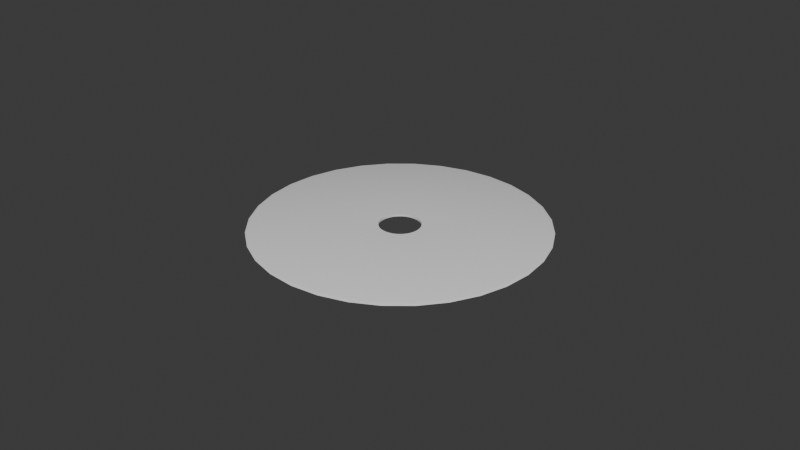 # Source: Hotel-Espir_Glass_Record.blend  (saved by Blender 4.2.66; exported with 4.5.12 LTS)
import bpy
from mathutils import Matrix  # noqa: F401  (used for matrix-valued properties, if any)

bpy.ops.wm.read_factory_settings(use_empty=True)
scene = bpy.context.scene
scene.name = 'Scene'

# ---- collections
col_collection = bpy.data.collections.new('Collection'); scene.collection.children.link(col_collection)

# ---- node groups
ng_smooth_by_angle = bpy.data.node_groups.new('Smooth by Angle', 'GeometryNodeTree')
_s = ng_smooth_by_angle.interface.new_socket(name='Mesh', in_out='OUTPUT', socket_type='NodeSocketGeometry')
_s = ng_smooth_by_angle.interface.new_socket(name='Mesh', in_out='INPUT', socket_type='NodeSocketGeometry')
_s = ng_smooth_by_angle.interface.new_socket(name='Angle', in_out='INPUT', socket_type='NodeSocketFloat')
_s.subtype = 'ANGLE'
_s.default_value = 0.5236
_s.min_value = 0.0
_s.max_value = 3.142
_s.description = 'Maximum face angle for smooth edges'
_s = ng_smooth_by_angle.interface.new_socket(name='Ignore Sharpness', in_out='INPUT', socket_type='NodeSocketBool')
_s.force_non_field = True
ng_smooth_by_angle.description = 'Set the sharpness of mesh edges based on the angle between the neighboring faces'
ng_smooth_by_angle.is_modifier = True
_N = ng_smooth_by_angle.nodes; _L = ng_smooth_by_angle.links
n0 = _N.new('GeometryNodeSetShadeSmooth'); n0.name = 'Set Shade Smooth'; n0.location = (120, -80)
n0.domain = 'EDGE'
n1 = _N.new('GeometryNodeSetShadeSmooth'); n1.name = 'Set Shade Smooth.001'; n1.location = (300, -80)
n2 = _N.new('NodeGroupOutput'); n2.name = 'Group Output'; n2.location = (480, -80)
n3 = _N.new('GeometryNodeInputMeshEdgeAngle'); n3.name = 'Edge Angle'; n3.location = (-440, -240)
n4 = _N.new('NodeGroupInput'); n4.name = 'Group Input'; n4.location = (-80, -80)
n5 = _N.new('GeometryNodeInputEdgeSmooth'); n5.name = 'Is Edge Smooth'; n5.location = (-260, -120)
n6 = _N.new('GeometryNodeInputShadeSmooth'); n6.name = 'Is Shade Smooth'; n6.location = (-440, -397)
n7 = _N.new('FunctionNodeCompare'); n7.name = 'Compare'; n7.location = (-260, -260)
n7.operation = 'LESS_EQUAL'
n7.inputs[6].default_value = (0.0, 0.0, 0.0, 0.0)
n7.inputs[7].default_value = (0.0, 0.0, 0.0, 0.0)
n8 = _N.new('FunctionNodeBooleanMath'); n8.name = 'Boolean Math.001'; n8.location = (-80, -260)
n9 = _N.new('NodeGroupInput'); n9.name = 'Group Input.001'; n9.location = (-440, -329)
n10 = _N.new('NodeGroupInput'); n10.name = 'Group Input.002'; n10.location = (-259, -189)
n11 = _N.new('FunctionNodeBooleanMath'); n11.name = 'Boolean Math'; n11.location = (-80, -149)
n11.operation = 'OR'
n12 = _N.new('FunctionNodeBooleanMath'); n12.name = 'Boolean Math.002'; n12.location = (-260, -380)
n12.operation = 'OR'
n13 = _N.new('NodeGroupInput'); n13.name = 'Group Input.003'; n13.location = (-440, -460)
_L.new(n3.outputs[0], n7.inputs[0])
_L.new(n1.outputs[0], n2.inputs[0])
_L.new(n9.outputs[1], n7.inputs[1])
_L.new(n7.outputs[0], n8.inputs[0])
_L.new(n4.outputs[0], n0.inputs[0])
_L.new(n0.outputs[0], n1.inputs[0])
_L.new(n8.outputs[0], n0.inputs[2])
_L.new(n10.outputs[2], n11.inputs[1])
_L.new(n5.outputs[0], n11.inputs[0])
_L.new(n11.outputs[0], n0.inputs[1])
_L.new(n13.outputs[2], n12.inputs[1])
_L.new(n6.outputs[0], n12.inputs[0])
_L.new(n12.outputs[0], n8.inputs[1])
n2.is_active_output = True

# ---- world
world_world = bpy.data.worlds.new('World'); scene.world = world_world
world_world.use_nodes = True; world_world.node_tree.nodes.clear()
_N = world_world.node_tree.nodes; _L = world_world.node_tree.links
n0 = _N.new('ShaderNodeOutputWorld'); n0.name = 'World Output'; n0.location = (300, 300)
n1 = _N.new('ShaderNodeBackground'); n1.name = 'Background'; n1.location = (10, 300)
n1.inputs[0].default_value = (0.05088, 0.05088, 0.05088, 1.0)
_L.new(n1.outputs[0], n0.inputs[0])
n0.is_active_output = True
world_world.color = (0.05088, 0.05088, 0.05088)
world_world.sun_shadow_jitter_overblur = 0.0

# ---- meshes
me_circle = bpy.data.meshes.new('Circle')
me_circle.from_pydata([(0.0, 0.06, 0.0), (-0.01171, 0.05885, 0.0), (-0.02296, 0.05543, 0.0), (-0.03333, 0.04989, 0.0), (-0.04243, 0.04243, 0.0), (-0.04989, 0.03333, 0.0), (-0.05543, 0.02296, 0.0), (-0.05885, 0.01171, 0.0), (-0.06, 0.0, 0.0), (-0.05885, -0.01171, 0.0), (-0.05543, -0.02296, 0.0), (-0.04989, -0.03333, 0.0), (-0.04243, -0.04243, 0.0), (-0.03333, -0.04989, 0.0), (-0.02296, -0.05543, 0.0), (-0.01171, -0.05885, 0.0), (0.0, -0.06, 0.0), (0.01171, -0.05885, 0.0), (0.02296, -0.05543, 0.0), (0.03333, -0.04989, 0.0), (0.04243, -0.04243, 0.0), (0.04989, -0.03333, 0.0), (0.05543, -0.02296, 0.0), (0.05885, -0.01171, 0.0), (0.06, 0.0, 0.0), (0.05885, 0.01171, 0.0), (0.05543, 0.02296, 0.0), (0.04989, 0.03333, 0.0), (0.04243, 0.04243, 0.0), (0.03333, 0.04989, 0.0), (0.02296, 0.05543, 0.0), (0.01171, 0.05885, 0.0), (-0.001649, 0.008291, 0.0), (-9.726e-12, 0.008453, 0.0), (-0.003235, 0.00781, 0.0), (-0.004696, 0.007029, 0.0), (-0.005977, 0.005977, 0.0), (-0.007029, 0.004696, 0.0), (-0.00781, 0.003235, 0.0), (-0.008291, 0.001649, 0.0), (-0.008453, -5.305e-12, 0.0), (-0.008291, -0.001649, 0.0), (-0.00781, -0.003235, 0.0), (-0.007029, -0.004696, 0.0), (-0.005977, -0.005977, 0.0), (-0.004696, -0.007029, 0.0), (-0.003235, -0.00781, 0.0), (-0.001649, -0.008291, 0.0), (-9.726e-12, -0.008453, 0.0), (0.001649, -0.008291, 0.0), (0.003235, -0.00781, 0.0), (0.004696, -0.007029, 0.0), (0.005977, -0.005977, 0.0), (0.007029, -0.004696, 0.0), (0.00781, -0.003235, 0.0), (0.008291, -0.001649, 0.0), (0.008453, -5.305e-12, 0.0), (0.008291, 0.001649, 0.0), (0.00781, 0.003235, 0.0), (0.007029, 0.004696, 0.0), (0.005977, 0.005977, 0.0), (0.004696, 0.007029, 0.0), (0.003235, 0.00781, 0.0), (0.001649, 0.008291, 0.0), (-0.001649, 0.008291, 0.0009077), (-9.726e-12, 0.008453, 0.0009077), (-0.003235, 0.00781, 0.0009077), (-0.004696, 0.007029, 0.0009077), (-0.005977, 0.005977, 0.0009077), (-0.007029, 0.004696, 0.0009077), (-0.00781, 0.003235, 0.0009077), (-0.008291, 0.001649, 0.0009077), (-0.008453, -5.305e-12, 0.0009077), (-0.008291, -0.001649, 0.0009077), (-0.00781, -0.003235, 0.0009077), (-0.007029, -0.004696, 0.0009077), (-0.005977, -0.005977, 0.0009077), (-0.004696, -0.007029, 0.0009077), (-0.003235, -0.00781, 0.0009077), (-0.001649, -0.008291, 0.0009077), (-9.726e-12, -0.008453, 0.0009077), (0.001649, -0.008291, 0.0009077), (0.003235, -0.00781, 0.0009077), (0.004696, -0.007029, 0.0009077), (0.005977, -0.005977, 0.0009077), (0.007029, -0.004696, 0.0009077), (0.00781, -0.003235, 0.0009077), (0.008291, -0.001649, 0.0009077), (0.008453, -5.305e-12, 0.0009077), (0.008291, 0.001649, 0.0009077), (0.00781, 0.003235, 0.0009077), (0.007029, 0.004696, 0.0009077), (0.005977, 0.005977, 0.0009077), (0.004696, 0.007029, 0.0009077), (0.003235, 0.00781, 0.0009077), (0.001649, 0.008291, 0.0009077), (-0.01139, 0.05726, 0.000647), (1.023e-11, 0.05838, 0.000647), (-0.02234, 0.05393, 0.000647), (-0.03243, 0.04854, 0.000647), (-0.04128, 0.04128, 0.000647), (-0.04854, 0.03243, 0.000647), (-0.05393, 0.02234, 0.000647), (-0.05726, 0.01139, 0.000647), (-0.05838, -1.573e-11, 0.000647), (-0.05726, -0.01139, 0.000647), (-0.05393, -0.02234, 0.000647), (-0.04854, -0.03243, 0.000647), (-0.04128, -0.04128, 0.000647), (-0.03243, -0.04854, 0.000647), (-0.02234, -0.05393, 0.000647), (-0.01139, -0.05726, 0.000647), (1.023e-11, -0.05838, 0.000647), (0.01139, -0.05726, 0.000647), (0.02234, -0.05393, 0.000647), (0.03243, -0.04854, 0.000647), (0.04128, -0.04128, 0.000647), (0.04854, -0.03243, 0.000647), (0.05393, -0.02234, 0.000647), (0.05726, -0.01139, 0.000647), (0.05838, -1.573e-11, 0.000647), (0.05726, 0.01139, 0.000647), (0.05393, 0.02234, 0.000647), (0.04854, 0.03243, 0.000647), (0.04128, 0.04128, 0.000647), (0.03243, 0.04854, 0.000647), (0.02234, 0.05393, 0.000647), (0.01139, 0.05726, 0.000647)], [], [(32, 1, 0, 33), (34, 2, 1, 32), (35, 3, 2, 34), (36, 4, 3, 35), (37, 5, 4, 36), (38, 6, 5, 37), (39, 7, 6, 38), (40, 8, 7, 39), (41, 9, 8, 40), (42, 10, 9, 41), (43, 11, 10, 42), (44, 12, 11, 43), (45, 13, 12, 44), (46, 14, 13, 45), (47, 15, 14, 46), (48, 16, 15, 47), (49, 17, 16, 48), (50, 18, 17, 49), (51, 19, 18, 50), (52, 20, 19, 51), (53, 21, 20, 52), (54, 22, 21, 53), (55, 23, 22, 54), (56, 24, 23, 55), (57, 25, 24, 56), (58, 26, 25, 57), (59, 27, 26, 58), (60, 28, 27, 59), (61, 29, 28, 60), (62, 30, 29, 61), (63, 31, 30, 62), (33, 0, 31, 63), (64, 65, 97, 96), (66, 64, 96, 98), (67, 66, 98, 99), (68, 67, 99, 100), (69, 68, 100, 101), (70, 69, 101, 102), (71, 70, 102, 103), (72, 71, 103, 104), (73, 72, 104, 105), (74, 73, 105, 106), (75, 74, 106, 107), (76, 75, 107, 108), (77, 76, 108, 109), (78, 77, 109, 110), (79, 78, 110, 111), (80, 79, 111, 112), (81, 80, 112, 113), (82, 81, 113, 114), (83, 82, 114, 115), (84, 83, 115, 116), (85, 84, 116, 117), (86, 85, 117, 118), (87, 86, 118, 119), (88, 87, 119, 120), (89, 88, 120, 121), (90, 89, 121, 122), (91, 90, 122, 123), (92, 91, 123, 124), (93, 92, 124, 125), (94, 93, 125, 126), (95, 94, 126, 127), (65, 95, 127, 97), (0, 1, 96, 97), (39, 38, 70, 71), (27, 28, 124, 123), (1, 2, 98, 96), (40, 39, 71, 72), (28, 29, 125, 124), (2, 3, 99, 98), (41, 40, 72, 73), (29, 30, 126, 125), (3, 4, 100, 99), (42, 41, 73, 74), (30, 31, 127, 126), (4, 5, 101, 100), (43, 42, 74, 75), (31, 0, 97, 127), (5, 6, 102, 101), (44, 43, 75, 76), (6, 7, 103, 102), (45, 44, 76, 77), (7, 8, 104, 103), (46, 45, 77, 78), (8, 9, 105, 104), (47, 46, 78, 79), (9, 10, 106, 105), (48, 47, 79, 80), (10, 11, 107, 106), (49, 48, 80, 81), (11, 12, 108, 107), (50, 49, 81, 82), (12, 13, 109, 108), (51, 50, 82, 83), (13, 14, 110, 109), (52, 51, 83, 84), (14, 15, 111, 110), (53, 52, 84, 85), (15, 16, 112, 111), (54, 53, 85, 86), (16, 17, 113, 112), (55, 54, 86, 87), (17, 18, 114, 113), (56, 55, 87, 88), (18, 19, 115, 114), (57, 56, 88, 89), (19, 20, 116, 115), (58, 57, 89, 90), (20, 21, 117, 116), (59, 58, 90, 91), (32, 33, 65, 64), (21, 22, 118, 117), (60, 59, 91, 92), (34, 32, 64, 66), (22, 23, 119, 118), (61, 60, 92, 93), (35, 34, 66, 67), (23, 24, 120, 119), (62, 61, 93, 94), (36, 35, 67, 68), (24, 25, 121, 120), (63, 62, 94, 95), (37, 36, 68, 69), (25, 26, 122, 121), (33, 63, 95, 65), (38, 37, 69, 70), (26, 27, 123, 122)])
me_circle.polygons.foreach_set('use_smooth', [True] * 128)
_uv = me_circle.uv_layers.new(name='UVMap')
_uv.uv.foreach_set('vector', [0.0, 0.0, 0.0, 0.0, 0.0, 0.0, 0.0, 0.0, 0.0, 0.0, 0.0, 0.0, 0.0, 0.0, 0.0, 0.0, 0.0, 0.0, 0.0, 0.0, 0.0, 0.0, 0.0, 0.0, 0.0, 0.0, 0.0, 0.0, 0.0, 0.0, 0.0, 0.0, 0.0, 0.0, 0.0, 0.0, 0.0, 0.0, 0.0, 0.0, 0.0, 0.0, 0.0, 0.0, 0.0, 0.0, 0.0, 0.0, 0.0, 0.0, 0.0, 0.0, 0.0, 0.0, 0.0, 0.0, 0.0, 0.0, 0.0, 0.0, 0.0, 0.0, 0.0, 0.0, 0.0, 0.0, 0.0, 0.0, 0.0, 0.0, 0.0, 0.0, 0.0, 0.0, 0.0, 0.0, 0.0, 0.0, 0.0, 0.0, 0.0, 0.0, 0.0, 0.0, 0.0, 0.0, 0.0, 0.0, 0.0, 0.0, 0.0, 0.0, 0.0, 0.0, 0.0, 0.0, 0.0, 0.0, 0.0, 0.0, 0.0, 0.0, 0.0, 0.0, 0.0, 0.0, 0.0, 0.0, 0.0, 0.0, 0.0, 0.0, 0.0, 0.0, 0.0, 0.0, 0.0, 0.0, 0.0, 0.0, 0.0, 0.0, 0.0, 0.0, 0.0, 0.0, 0.0, 0.0, 0.0, 0.0, 0.0, 0.0, 0.0, 0.0, 0.0, 0.0, 0.0, 0.0, 0.0, 0.0, 0.0, 0.0, 0.0, 0.0, 0.0, 0.0, 0.0, 0.0, 0.0, 0.0, 0.0, 0.0, 0.0, 0.0, 0.0, 0.0, 0.0, 0.0, 0.0, 0.0, 0.0, 0.0, 0.0, 0.0, 0.0, 0.0, 0.0, 0.0, 0.0, 0.0, 0.0, 0.0, 0.0, 0.0, 0.0, 0.0, 0.0, 0.0, 0.0, 0.0, 0.0, 0.0, 0.0, 0.0, 0.0, 0.0, 0.0, 0.0, 0.0, 0.0, 0.0, 0.0, 0.0, 0.0, 0.0, 0.0, 0.0, 0.0, 0.0, 0.0, 0.0, 0.0, 0.0, 0.0, 0.0, 0.0, 0.0, 0.0, 0.0, 0.0, 0.0, 0.0, 0.0, 0.0, 0.0, 0.0, 0.0, 0.0, 0.0, 0.0, 0.0, 0.0, 0.0, 0.0, 0.0, 0.0, 0.0, 0.0, 0.0, 0.0, 0.0, 0.0, 0.0, 0.0, 0.0, 0.0, 0.0, 0.0, 0.0, 0.0, 0.0, 0.0, 0.0, 0.0, 0.0, 0.0, 0.0, 0.0, 0.0, 0.0, 0.0, 0.0, 0.0, 0.0, 0.0, 0.0, 0.0, 0.0, 0.0, 0.0, 0.0, 0.0, 0.0, 0.0, 0.0, 0.0, 0.0, 0.0, 0.0, 0.0, 0.0, 0.0, 0.0, 0.0, 0.0, 0.0, 0.0, 0.0, 0.0, 0.0, 0.0, 0.0, 0.0, 0.0, 0.0, 0.0, 0.0, 0.0, 0.0, 0.0, 0.0, 0.0, 0.0, 0.0, 0.0, 0.0, 0.0, 0.0, 0.0, 0.0, 0.0, 0.0, 0.0, 0.0, 0.0, 0.0, 0.0, 0.0, 0.0, 0.0, 0.0, 0.0, 0.0, 0.0, 0.0, 0.0, 0.0, 0.0, 0.0, 0.0, 0.0, 0.0, 0.0, 0.0, 0.0, 0.0, 0.0, 0.0, 0.0, 0.0, 0.0, 0.0, 0.0, 0.0, 0.0, 0.0, 0.0, 0.0, 0.0, 0.0, 0.0, 0.0, 0.0, 0.0, 0.0, 0.0, 0.0, 0.0, 0.0, 0.0, 0.0, 0.0, 0.0, 0.0, 0.0, 0.0, 0.0, 0.0, 0.0, 0.0, 0.0, 0.0, 0.0, 0.0, 0.0, 0.0, 0.0, 0.0, 0.0, 0.0, 0.0, 0.0, 0.0, 0.0, 0.0, 0.0, 0.0, 0.0, 0.0, 0.0, 0.0, 0.0, 0.0, 0.0, 0.0, 0.0, 0.0, 0.0, 0.0, 0.0, 0.0, 0.0, 0.0, 0.0, 0.0, 0.0, 0.0, 0.0, 0.0, 0.0, 0.0, 0.0, 0.0, 0.0, 0.0, 0.0, 0.0, 0.0, 0.0, 0.0, 0.0, 0.0, 0.0, 0.0, 0.0, 0.0, 0.0, 0.0, 0.0, 0.0, 0.0, 0.0, 0.0, 0.0, 0.0, 0.0, 0.0, 0.0, 0.0, 0.0, 0.0, 0.0, 0.0, 0.0, 0.0, 0.0, 0.0, 0.0, 0.0, 0.0, 0.0, 0.0, 0.0, 0.0, 0.0, 0.0, 0.0, 0.0, 0.0, 0.0, 0.0, 0.0, 0.0, 0.0, 0.0, 0.0, 0.0, 0.0, 0.0, 0.0, 0.0, 0.0, 0.0, 0.0, 0.0, 0.0, 0.0, 0.0, 0.0, 0.0, 0.0, 0.0, 0.0, 0.0, 0.0, 0.0, 0.0, 0.0, 0.0, 0.0, 0.0, 0.0, 0.0, 0.0, 0.0, 0.0, 0.0, 0.0, 0.0, 0.0, 0.0, 0.0, 0.0, 0.0, 0.0, 0.0, 0.0, 0.0, 0.0, 0.0, 0.0, 0.0, 0.0, 0.0, 0.0, 0.0, 0.0, 0.0, 0.0, 0.0, 0.0, 0.0, 0.0, 0.0, 0.0, 0.0, 0.0, 0.0, 0.0, 0.0, 0.0, 0.0, 0.0, 0.0, 0.0, 0.0, 0.0, 0.0, 0.0, 0.0, 0.0, 0.0, 0.0, 0.0, 0.0, 0.0, 0.0, 0.0, 0.0, 0.0, 0.0, 0.0, 0.0, 0.0, 0.0, 0.0, 0.0, 0.0, 0.0, 0.0, 0.0, 0.0, 0.0, 0.0, 0.0, 0.0, 0.0, 0.0, 0.0, 0.0, 0.0, 0.0, 0.0, 0.0, 0.0, 0.0, 0.0, 0.0, 0.0, 0.0, 0.0, 0.0, 0.0, 0.0, 0.0, 0.0, 0.0, 0.0, 0.0, 0.0, 0.0, 0.0, 0.0, 0.0, 0.0, 0.0, 0.0, 0.0, 0.0, 0.0, 0.0, 0.0, 0.0, 0.0, 0.0, 0.0, 0.0, 0.0, 0.0, 0.0, 0.0, 0.0, 0.0, 0.0, 0.0, 0.0, 0.0, 0.0, 0.0, 0.0, 0.0, 0.0, 0.0, 0.0, 0.0, 0.0, 0.0, 0.0, 0.0, 0.0, 0.0, 0.0, 0.0, 0.0, 0.0, 0.0, 0.0, 0.0, 0.0, 0.0, 0.0, 0.0, 0.0, 0.0, 0.0, 0.0, 0.0, 0.0, 0.0, 0.0, 0.0, 0.0, 0.0, 0.0, 0.0, 0.0, 0.0, 0.0, 0.0, 0.0, 0.0, 0.0, 0.0, 0.0, 0.0, 0.0, 0.0, 0.0, 0.0, 0.0, 0.0, 0.0, 0.0, 0.0, 0.0, 0.0, 0.0, 0.0, 0.0, 0.0, 0.0, 0.0, 0.0, 0.0, 0.0, 0.0, 0.0, 0.0, 0.0, 0.0, 0.0, 0.0, 0.0, 0.0, 0.0, 0.0, 0.0, 0.0, 0.0, 0.0, 0.0, 0.0, 0.0, 0.0, 0.0, 0.0, 0.0, 0.0, 0.0, 0.0, 0.0, 0.0, 0.0, 0.0, 0.0, 0.0, 0.0, 0.0, 0.0, 0.0, 0.0, 0.0, 0.0, 0.0, 0.0, 0.0, 0.0, 0.0, 0.0, 0.0, 0.0, 0.0, 0.0, 0.0, 0.0, 0.0, 0.0, 0.0, 0.0, 0.0, 0.0, 0.0, 0.0, 0.0, 0.0, 0.0, 0.0, 0.0, 0.0, 0.0, 0.0, 0.0, 0.0, 0.0, 0.0, 0.0, 0.0, 0.0, 0.0, 0.0, 0.0, 0.0, 0.0, 0.0, 0.0, 0.0, 0.0, 0.0, 0.0, 0.0, 0.0, 0.0, 0.0, 0.0, 0.0, 0.0, 0.0, 0.0, 0.0, 0.0, 0.0, 0.0, 0.0, 0.0, 0.0, 0.0, 0.0, 0.0, 0.0, 0.0, 0.0, 0.0, 0.0, 0.0, 0.0, 0.0, 0.0, 0.0, 0.0, 0.0, 0.0, 0.0, 0.0, 0.0, 0.0, 0.0, 0.0, 0.0, 0.0, 0.0, 0.0, 0.0, 0.0, 0.0, 0.0, 0.0, 0.0, 0.0, 0.0, 0.0, 0.0, 0.0, 0.0, 0.0, 0.0, 0.0, 0.0, 0.0, 0.0, 0.0, 0.0, 0.0, 0.0, 0.0, 0.0, 0.0, 0.0, 0.0, 0.0, 0.0, 0.0, 0.0, 0.0, 0.0, 0.0, 0.0, 0.0, 0.0, 0.0, 0.0, 0.0, 0.0, 0.0, 0.0, 0.0, 0.0, 0.0, 0.0, 0.0, 0.0, 0.0, 0.0, 0.0, 0.0, 0.0, 0.0, 0.0, 0.0, 0.0, 0.0, 0.0, 0.0, 0.0, 0.0, 0.0, 0.0, 0.0, 0.0, 0.0, 0.0, 0.0, 0.0, 0.0, 0.0, 0.0, 0.0, 0.0, 0.0, 0.0, 0.0, 0.0, 0.0, 0.0, 0.0, 0.0, 0.0, 0.0, 0.0, 0.0, 0.0, 0.0, 0.0, 0.0, 0.0, 0.0, 0.0, 0.0, 0.0, 0.0, 0.0, 0.0, 0.0, 0.0, 0.0, 0.0, 0.0, 0.0, 0.0, 0.0, 0.0, 0.0, 0.0, 0.0, 0.0, 0.0, 0.0, 0.0, 0.0, 0.0, 0.0, 0.0, 0.0, 0.0, 0.0, 0.0, 0.0, 0.0, 0.0, 0.0, 0.0, 0.0, 0.0, 0.0, 0.0, 0.0, 0.0, 0.0, 0.0, 0.0, 0.0, 0.0, 0.0, 0.0, 0.0, 0.0, 0.0, 0.0, 0.0, 0.0, 0.0, 0.0, 0.0, 0.0, 0.0, 0.0, 0.0, 0.0, 0.0, 0.0, 0.0, 0.0, 0.0, 0.0, 0.0, 0.0, 0.0, 0.0, 0.0, 0.0, 0.0, 0.0, 0.0, 0.0, 0.0, 0.0, 0.0, 0.0, 0.0, 0.0, 0.0, 0.0, 0.0, 0.0, 0.0, 0.0, 0.0, 0.0, 0.0, 0.0, 0.0, 0.0, 0.0, 0.0, 0.0, 0.0, 0.0, 0.0, 0.0, 0.0, 0.0, 0.0, 0.0, 0.0, 0.0, 0.0, 0.0, 0.0, 0.0, 0.0, 0.0, 0.0, 0.0, 0.0, 0.0, 0.0, 0.0, 0.0, 0.0, 0.0, 0.0, 0.0, 0.0, 0.0, 0.0])
me_circle.update()

# ---- objects
ob_circle = bpy.data.objects.new('Circle', me_circle)

# ---- transforms, parenting, visibility, modifiers, constraints
ob_circle.location = (0.0, 0.0, 0.0)
ob_circle.scale = (0.7509, 0.7509, 0.7509)
_m = ob_circle.modifiers.new('Smooth by Angle', 'NODES')
_m.node_group = ng_smooth_by_angle
_m.use_pin_to_last = True
_m.show_group_selector = False

# ---- collection membership
col_collection.objects.link(ob_circle)

# ---- scene / render settings (as saved in the file)
scene.frame_start = 1; scene.frame_end = 250; scene.frame_set(1)
scene.render.engine = 'BLENDER_EEVEE_NEXT'
bpy.context.view_layer.update()

# ---- added for rendering (the .blend has no active camera and no usable light): camera, sun
cam_auto = bpy.data.cameras.new('AutoCamera')
cam_auto.lens = 50.0
cam_auto.sensor_width = 36.0
cam_auto.clip_end = 1000.0
ob_auto_camera = bpy.data.objects.new('AutoCamera', cam_auto)
scene.collection.objects.link(ob_auto_camera)
ob_auto_camera.location = (0.185045, -0.222054, 0.148377)
ob_auto_camera.rotation_euler = (1.09748, -7.21219e-08, 0.694738)
scene.camera = ob_auto_camera
light_auto_sun = bpy.data.lights.new('AutoSun', 'SUN')
light_auto_sun.energy = 3.0
light_auto_sun.angle = 0.0523599
ob_auto_sun = bpy.data.objects.new('AutoSun', light_auto_sun)
scene.collection.objects.link(ob_auto_sun)
ob_auto_sun.rotation_euler = (0.872665, 0.174533, 0.523599)
bpy.context.view_layer.update()
